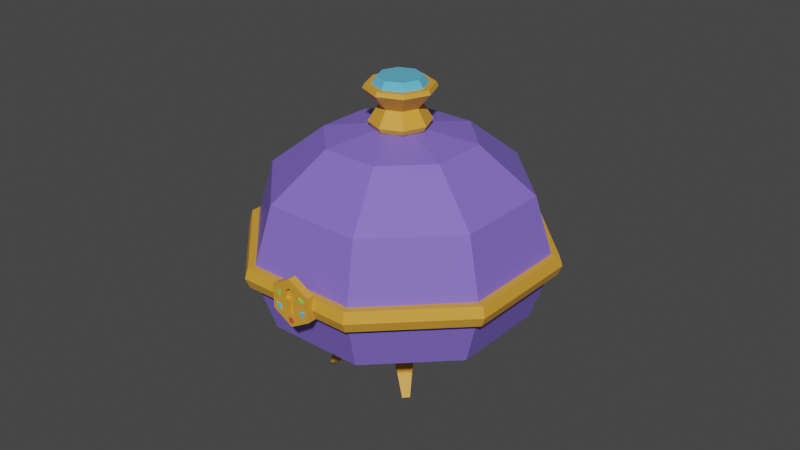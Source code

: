 # Source: caixajoias_separada.blend  (saved by Blender 2.93.21; exported with 4.5.12 LTS)
import bpy
from mathutils import Matrix  # noqa: F401  (used for matrix-valued properties, if any)

bpy.ops.wm.read_factory_settings(use_empty=True)
scene = bpy.context.scene
scene.name = 'Scene'

# ---- collections
col_collection = bpy.data.collections.new('Collection'); scene.collection.children.link(col_collection)

# ---- materials (node trees are filled in below, after node groups)
mat_fechadura = bpy.data.materials.new('Fechadura')
mat_fechadura.use_transparent_shadow = False
mat_caixa = bpy.data.materials.new('Caixa')
mat_caixa.alpha_threshold = 0.0
mat_caixa.use_transparent_shadow = False
mat_caixa.line_color = (0.0, 0.0, 0.0, 1.0)
mat_pedra_002 = bpy.data.materials.new('Pedra.002')
mat_pedra_002.use_transparent_shadow = False
mat_pedra_001 = bpy.data.materials.new('Pedra.001')
mat_pedra_001.use_transparent_shadow = False
mat_pedra = bpy.data.materials.new('Pedra')
mat_pedra.use_transparent_shadow = False
mat_pedra_003 = bpy.data.materials.new('Pedra.003')
mat_pedra_003.use_transparent_shadow = False

# ---- material node trees
mat_fechadura.use_nodes = True; mat_fechadura.node_tree.nodes.clear()
_N = mat_fechadura.node_tree.nodes; _L = mat_fechadura.node_tree.links
n0 = _N.new('ShaderNodeBsdfPrincipled'); n0.name = 'Principled BSDF'; n0.location = (10, 300)
n0.distribution = 'GGX'
n0.subsurface_method = 'BURLEY'
n0.inputs[0].default_value = (0.7357, 0.3453, 0.03851, 1.0)
n0.inputs[3].default_value = 1.45
n0.inputs[27].default_value = (0.0, 0.0, 0.0, 1.0)
n0.inputs[28].default_value = 1.0
n1 = _N.new('ShaderNodeOutputMaterial'); n1.name = 'Material Output'; n1.location = (300, 300)
_L.new(n0.outputs[0], n1.inputs[0])
n1.is_active_output = True
mat_caixa.use_nodes = True; mat_caixa.node_tree.nodes.clear()
_N = mat_caixa.node_tree.nodes; _L = mat_caixa.node_tree.links
n0 = _N.new('ShaderNodeOutputMaterial'); n0.name = 'Material Output'; n0.location = (300, 300)
n1 = _N.new('ShaderNodeBsdfPrincipled'); n1.name = 'Principled BSDF'; n1.location = (10, 300)
n1.distribution = 'GGX'
n1.subsurface_method = 'BURLEY'
n1.inputs[0].default_value = (0.2243, 0.1516, 0.6619, 1.0)
n1.inputs[2].default_value = 0.4
n1.inputs[3].default_value = 1.45
n1.inputs[27].default_value = (0.0, 0.0, 0.0, 1.0)
n1.inputs[28].default_value = 1.0
_L.new(n1.outputs[0], n0.inputs[0])
n0.is_active_output = True
mat_pedra_002.use_nodes = True; mat_pedra_002.node_tree.nodes.clear()
_N = mat_pedra_002.node_tree.nodes; _L = mat_pedra_002.node_tree.links
n0 = _N.new('ShaderNodeBsdfPrincipled'); n0.name = 'Principled BSDF'; n0.location = (10, 300)
n0.distribution = 'GGX'
n0.subsurface_method = 'BURLEY'
n0.inputs[0].default_value = (0.1315, 0.5285, 0.8, 1.0)
n0.inputs[2].default_value = 0.0
n0.inputs[3].default_value = 1.45
n0.inputs[13].default_value = 1.0
n0.inputs[27].default_value = (0.0, 0.0, 0.0, 1.0)
n0.inputs[28].default_value = 1.0
n1 = _N.new('ShaderNodeOutputMaterial'); n1.name = 'Material Output'; n1.location = (300, 300)
_L.new(n0.outputs[0], n1.inputs[0])
n1.is_active_output = True
mat_pedra_001.use_nodes = True; mat_pedra_001.node_tree.nodes.clear()
_N = mat_pedra_001.node_tree.nodes; _L = mat_pedra_001.node_tree.links
n0 = _N.new('ShaderNodeBsdfPrincipled'); n0.name = 'Principled BSDF'; n0.location = (10, 300)
n0.distribution = 'GGX'
n0.subsurface_method = 'BURLEY'
n0.inputs[0].default_value = (0.2086, 0.8, 0.1236, 1.0)
n0.inputs[2].default_value = 0.0
n0.inputs[3].default_value = 1.45
n0.inputs[13].default_value = 1.0
n0.inputs[27].default_value = (0.0, 0.0, 0.0, 1.0)
n0.inputs[28].default_value = 1.0
n1 = _N.new('ShaderNodeOutputMaterial'); n1.name = 'Material Output'; n1.location = (300, 300)
_L.new(n0.outputs[0], n1.inputs[0])
n1.is_active_output = True
mat_pedra.use_nodes = True; mat_pedra.node_tree.nodes.clear()
_N = mat_pedra.node_tree.nodes; _L = mat_pedra.node_tree.links
n0 = _N.new('ShaderNodeBsdfPrincipled'); n0.name = 'Principled BSDF'; n0.location = (10, 300)
n0.distribution = 'GGX'
n0.subsurface_method = 'BURLEY'
n0.inputs[0].default_value = (0.8, 0.07841, 0.05668, 1.0)
n0.inputs[2].default_value = 0.0
n0.inputs[3].default_value = 1.45
n0.inputs[13].default_value = 1.0
n0.inputs[27].default_value = (0.0, 0.0, 0.0, 1.0)
n0.inputs[28].default_value = 1.0
n1 = _N.new('ShaderNodeOutputMaterial'); n1.name = 'Material Output'; n1.location = (300, 300)
_L.new(n0.outputs[0], n1.inputs[0])
n1.is_active_output = True
mat_pedra_003.use_nodes = True; mat_pedra_003.node_tree.nodes.clear()
_N = mat_pedra_003.node_tree.nodes; _L = mat_pedra_003.node_tree.links
n0 = _N.new('ShaderNodeBsdfPrincipled'); n0.name = 'Principled BSDF'; n0.location = (10, 300)
n0.distribution = 'GGX'
n0.subsurface_method = 'BURLEY'
n0.inputs[0].default_value = (0.8, 0.07841, 0.05668, 1.0)
n0.inputs[2].default_value = 0.4
n0.inputs[3].default_value = 1.45
n0.inputs[27].default_value = (0.0, 0.0, 0.0, 1.0)
n0.inputs[28].default_value = 1.0
n1 = _N.new('ShaderNodeOutputMaterial'); n1.name = 'Material Output'; n1.location = (300, 300)
_L.new(n0.outputs[0], n1.inputs[0])
n1.is_active_output = True

# ---- world
world_world = bpy.data.worlds.new('World'); scene.world = world_world
world_world.use_nodes = True; world_world.node_tree.nodes.clear()
_N = world_world.node_tree.nodes; _L = world_world.node_tree.links
n0 = _N.new('ShaderNodeOutputWorld'); n0.name = 'World Output'; n0.location = (300, 300)
n1 = _N.new('ShaderNodeBackground'); n1.name = 'Background'; n1.location = (10, 300)
n1.inputs[0].default_value = (0.05088, 0.05088, 0.05088, 1.0)
_L.new(n1.outputs[0], n0.inputs[0])
n0.is_active_output = True
world_world.color = (0.05088, 0.05088, 0.05088)
world_world.use_sun_shadow = False
world_world.sun_shadow_jitter_overblur = 0.0

# ---- meshes
me_sphere = bpy.data.meshes.new('Sphere')
me_sphere.from_pydata([(0.1107, 1.147, -0.1891), (0.1107, 0.7811, -0.3983), (0.723, 0.8935, -0.1891), (0.4642, 0.6347, -0.3983), (0.1107, 0.2811, -0.4353), (0.9767, 0.2811, -0.1891), (0.6107, 0.2811, -0.3983), (0.723, -0.3313, -0.1891), (0.4642, -0.07245, -0.3983), (0.1107, -0.5849, -0.1891), (0.1107, -0.2189, -0.3983), (-0.5017, -0.3313, -0.1891), (-0.2429, -0.07245, -0.3983), (-0.7553, 0.2811, -0.1891), (-0.3893, 0.2811, -0.3983), (-0.5017, 0.8935, -0.1891), (-0.2429, 0.6347, -0.3983), (0.1107, 1.258, 0.1435), (0.8017, 0.9721, 0.1435), (1.088, 0.2811, 0.1435), (0.8017, -0.4099, 0.1435), (0.1107, -0.6961, 0.1435), (-0.5803, -0.4099, 0.1435), (-0.8665, 0.2811, 0.1435), (-0.5803, 0.9721, 0.1435), (0.1107, 1.309, 0.1402), (0.8375, 1.008, 0.1402), (1.139, 0.2811, 0.1402), (0.8375, -0.4457, 0.1402), (0.1107, -0.7468, 0.1402), (-0.6161, -0.4457, 0.1402), (-0.9172, 0.2811, 0.1402), (-0.6161, 1.008, 0.1402), (0.1107, 1.336, 0.2066), (0.857, 1.027, 0.2066), (1.166, 0.2811, 0.2066), (0.857, -0.4652, 0.2066), (0.1107, -0.7743, 0.2066), (-0.6356, -0.4652, 0.2066), (-0.368, -0.5484, 0.1402), (-0.3514, -0.5097, 0.1435), (-0.1174, -0.6763, 0.2066), (-0.109, -0.6559, 0.1402), (-0.09223, -0.6145, 0.1435), (-0.1539, -0.6924, 0.1871), (-0.1539, -0.6924, 0.1871), (-0.2189, 0.07285, -0.4361), (-0.2662, 0.1914, -0.4361), (-0.1004, 0.1201, -0.4433), (-0.1478, 0.2387, -0.4433), (-0.2702, 0.1722, -0.543), (-0.2349, 0.08401, -0.543), (-0.1847, 0.2064, -0.572), (-0.1495, 0.1181, -0.572), (-0.3326, 0.1233, -0.6802), (-0.314, 0.07652, -0.6802), (-0.286, 0.1419, -0.6802), (-0.2672, 0.09502, -0.6802), (0.2011, 0.6549, -0.4362), (0.3194, 0.6071, -0.4362), (0.1533, 0.5367, -0.4434), (0.2716, 0.4889, -0.4434), (0.3083, 0.6232, -0.543), (0.2202, 0.6588, -0.543), (0.2738, 0.5379, -0.5721), (0.1858, 0.5735, -0.5721), (0.3162, 0.7022, -0.6803), (0.2695, 0.7211, -0.6803), (0.2974, 0.6556, -0.6803), (0.2505, 0.6745, -0.6803), (0.1974, -0.1005, -0.4361), (0.3138, -0.04807, -0.4361), (0.145, 0.0158, -0.4433), (0.2614, 0.06819, -0.4433), (0.3033, -0.06462, -0.543), (0.2167, -0.1036, -0.543), (0.2655, 0.0193, -0.572), (0.1789, -0.01969, -0.572), (0.3143, -0.1432, -0.6802), (0.2683, -0.1639, -0.6802), (0.2936, -0.09739, -0.6802), (0.2476, -0.1181, -0.6802), (0.1482, 0.5349, -0.4154), (0.1986, 0.6617, -0.4045), (0.3259, 0.6103, -0.4044), (0.274, 0.484, -0.4153), (0.1951, -0.1075, -0.404), (0.1398, 0.01748, -0.4149), (0.3204, -0.05099, -0.4043), (0.2636, 0.07315, -0.4153), (-0.2221, 0.06629, -0.4041), (-0.273, 0.1939, -0.4043), (-0.09555, 0.1177, -0.4151), (-0.1459, 0.2438, -0.4152), (-0.9447, 0.2811, 0.2066), (-0.6356, 1.027, 0.2066), (-0.3777, -0.5711, 0.2066), (-0.389, -0.5975, 0.1296), (-0.2592, -0.6499, 0.04735), (-0.128, -0.7029, 0.1291), (-0.3514, -0.5097, 0.1295), (-0.2237, -0.5614, 0.04854), (-0.09222, -0.6145, 0.13), (-0.2393, -0.6579, 0.1393), (-0.2793, -0.6417, 0.1393), (-0.3514, -0.5097, 0.1435), (-0.241, -0.6045, 0.04796), (-0.09223, -0.6145, 0.1435), (-0.1281, -0.7029, 0.2066), (-0.389, -0.5975, 0.2066), (-0.3626, -0.6126, 0.1754), (-0.3378, -0.6213, 0.1734), (-0.3573, -0.6159, 0.1498), (-0.3322, -0.6248, 0.1475), (-0.3251, -0.6233, 0.142), (-0.3581, -0.61, 0.146), (-0.3672, -0.6063, 0.1807), (-0.3343, -0.6195, 0.1764), (-0.2446, -0.6605, 0.09312), (-0.2531, -0.657, 0.1091), (-0.2702, -0.6501, 0.1092), (-0.2788, -0.6467, 0.09326), (-0.2703, -0.6501, 0.07726), (-0.2532, -0.657, 0.07719), (-0.2493, -0.6539, 0.1133), (-0.2494, -0.6539, 0.07301), (-0.2386, -0.6582, 0.0931), (-0.2817, -0.6408, 0.09328), (-0.2707, -0.6452, 0.07305), (-0.2708, -0.6452, 0.1134), (-0.1539, -0.6924, 0.1871), (-0.1618, -0.6938, 0.1817), (-0.1857, -0.6829, 0.1797), (-0.168, -0.6926, 0.1562), (-0.1921, -0.6816, 0.1539), (-0.1539, -0.6924, 0.1871), (-0.187, -0.6791, 0.1828), (-0.1965, -0.6753, 0.1481), (-0.1631, -0.6887, 0.1522), (-0.3697, -0.5525, 0.1295), (-0.2793, -0.6417, 0.2066), (-0.2393, -0.6579, 0.2066), (-0.1096, -0.6575, 0.1295), (-0.389, -0.5975, 0.1391), (-0.128, -0.7029, 0.1387), (-0.2809, -0.6411, 0.06111), (-0.2627, -0.5957, 0.0617), (-0.2453, -0.5526, 0.06227), (-0.2373, -0.6587, 0.06107), (-0.2007, -0.5706, 0.0627), (-0.2185, -0.6135, 0.06191), (-0.2285, -0.6314, 0.1393), (-0.2686, -0.6152, 0.1393), (-0.2686, -0.6152, 0.2066), (-0.2285, -0.6314, 0.2066), (-0.09412, -0.6188, 0.2066), (-0.3545, -0.5136, 0.2066), (0.1107, 1.147, -0.1185), (0.1107, 0.7811, -0.3277), (0.723, 0.8935, -0.1185), (0.4642, 0.6347, -0.3277), (0.1107, 0.2811, -0.3646), (0.9767, 0.2811, -0.1185), (0.6107, 0.2811, -0.3277), (0.723, -0.3313, -0.1185), (0.4642, -0.07245, -0.3277), (0.1107, -0.5849, -0.1185), (0.1107, -0.2189, -0.3277), (-0.5017, -0.3313, -0.1185), (-0.2429, -0.07245, -0.3277), (-0.7553, 0.2811, -0.1185), (-0.3893, 0.2811, -0.3277), (-0.5017, 0.8935, -0.1185), (-0.2429, 0.6347, -0.3277), (0.1107, 1.226, 0.1511), (0.779, 0.9494, 0.1511), (1.056, 0.2811, 0.1511), (0.779, -0.3872, 0.1511), (0.1107, -0.6641, 0.1511), (-0.5577, -0.3872, 0.1511), (-0.8345, 0.2811, 0.1511), (-0.5577, 0.9494, 0.1511), (0.1107, 1.226, 0.2066), (0.779, 0.9494, 0.2066), (1.056, 0.2811, 0.2066), (0.779, -0.3872, 0.2066), (0.1107, -0.6641, 0.2066), (-0.5577, -0.3872, 0.2066), (-0.8345, 0.2811, 0.2066), (-0.5577, 0.9494, 0.2066)], [(44, 45)], [(1, 0, 2, 3), (84, 3, 4, 1, 83, 82, 85), (1, 3, 84, 83), (3, 2, 5, 6), (3, 6, 4), (6, 5, 7, 8), (4, 6, 8), (8, 10, 86, 88), (86, 10, 4, 8, 88, 89, 87), (89, 87, 86, 88), (8, 7, 9, 10), (4, 10, 12), (10, 9, 11, 12), (90, 12, 14, 91), (14, 4, 12, 90, 92, 93, 91), (17, 24, 32, 25), (12, 11, 13, 14), (4, 14, 16), (14, 13, 15, 16), (4, 16, 1), (16, 15, 0, 1), (15, 24, 17, 0), (13, 23, 24, 15), (11, 22, 23, 13), (22, 11, 9, 21, 43, 40), (7, 20, 21, 9), (5, 19, 20, 7), (2, 18, 19, 5), (0, 17, 18, 2), (18, 17, 25, 26), (19, 18, 26, 27), (20, 19, 27, 28), (38, 94, 31, 30), (94, 95, 32, 31), (95, 33, 25, 32), (37, 41, 42, 29), (24, 23, 31, 32), (23, 22, 30, 31), (22, 40, 39, 30), (21, 20, 28, 29), (25, 33, 34, 26), (26, 34, 35, 27), (27, 35, 36, 28), (28, 36, 37, 29), (39, 96, 38, 30), (42, 43, 21, 29), (47, 46, 90, 91), (49, 47, 91, 93), (48, 49, 93, 92), (46, 48, 92, 90), (48, 46, 51, 53), (51, 50, 54, 55), (47, 49, 52, 50), (46, 47, 50, 51), (49, 48, 53, 52), (54, 56, 57, 55), (53, 51, 55, 57), (50, 52, 56, 54), (52, 53, 57, 56), (59, 58, 83, 84), (61, 59, 84, 85), (60, 61, 85, 82), (58, 60, 82, 83), (60, 58, 63, 65), (63, 62, 66, 67), (59, 61, 64, 62), (58, 59, 62, 63), (61, 60, 65, 64), (66, 68, 69, 67), (65, 63, 67, 69), (62, 64, 68, 66), (64, 65, 69, 68), (71, 88, 86, 70), (73, 89, 88, 71), (72, 87, 89, 73), (70, 86, 87, 72), (72, 77, 75, 70), (75, 79, 78, 74), (71, 74, 76, 73), (70, 75, 74, 71), (73, 76, 77, 72), (78, 79, 81, 80), (77, 81, 79, 75), (74, 78, 80, 76), (76, 80, 81, 77), (106, 146, 147, 101), (142, 150, 149, 102), (42, 144, 99, 142), (41, 108, 144, 42), (99, 148, 150, 142), (115, 112, 110, 116), (98, 145, 146, 106), (140, 104, 152, 153), (110, 112, 113, 111), (117, 116, 110, 111), (114, 117, 111, 113), (114, 113, 112, 115), (123, 118, 119, 120, 121, 122), (124, 119, 118, 126), (129, 120, 119, 124), (127, 121, 120, 129), (128, 122, 121, 127), (126, 118, 123, 125), (131, 132, 134, 133), (133, 138, 135, 131), (133, 134, 137, 138), (132, 136, 137, 134), (131, 135, 136, 132), (123, 122, 128, 125), (104, 140, 109, 116, 117, 114, 127, 129), (40, 105, 100, 139, 39), (43, 42, 142, 102, 107), (97, 143, 39, 139), (143, 115, 116, 109), (96, 39, 143, 109), (99, 144, 138, 137, 126, 125, 148), (138, 144, 108, 130, 135), (104, 103, 151, 152), (124, 103, 104, 129), (126, 137, 136, 135, 108, 141, 103, 124), (146, 145, 97, 139), (145, 128, 127, 114, 115, 143, 97), (147, 146, 139, 100), (148, 125, 128, 145, 98), (150, 148, 98, 106), (149, 150, 106, 101), (103, 141, 154, 151), (140, 153, 96, 109), (141, 108, 41, 154), (151, 154, 153, 152), (40, 43, 155, 156), (158, 157, 159, 160), (160, 159, 162, 163), (160, 163, 161), (163, 162, 164, 165), (161, 163, 165), (165, 164, 166, 167), (161, 167, 169), (167, 166, 168, 169), (169, 168, 170, 171), (161, 171, 173), (171, 170, 172, 173), (161, 173, 158), (173, 172, 157, 158), (160, 161, 158), (165, 167, 161), (169, 171, 161), (164, 162, 176, 177), (170, 168, 179, 180), (172, 170, 180, 181), (157, 172, 181, 174), (166, 164, 177, 178), (162, 159, 175, 176), (159, 157, 174, 175), (168, 166, 178, 179), (178, 177, 185, 186), (181, 180, 188, 189), (177, 176, 184, 185), (175, 174, 182, 183), (176, 175, 183, 184), (179, 178, 186, 187), (174, 181, 189, 182), (180, 179, 187, 188), (94, 38, 187, 188), (95, 94, 188, 189), (37, 36, 185, 186), (36, 35, 184, 185), (35, 34, 183, 184), (95, 189, 182, 33), (33, 182, 183, 34), (38, 96, 156, 187), (37, 186, 155, 41), (155, 186, 187, 156), (155, 156, 96, 153, 154, 41)])
me_sphere.polygons.foreach_set('material_index', [1, 1, 1, 1, 1, 1, 1, 1, 1, 1, 1, 1, 1, 1, 1, 0, 1, 1, 1, 1, 1, 1, 1, 1, 1, 1, 1, 1, 1, 0, 0, 0, 0, 0, 0, 0, 0, 0, 0, 0, 0, 0, 0, 0, 0, 0, 0, 0, 0, 0, 0, 0, 0, 0, 0, 0, 0, 0, 0, 0, 0, 0, 0, 0, 0, 0, 0, 0, 0, 0, 0, 0, 0, 0, 0, 0, 0, 0, 0, 0, 0, 0, 0, 0, 0, 0, 0, 0, 0, 0, 2, 0, 0, 2, 2, 2, 2, 4, 4, 4, 4, 4, 4, 2, 2, 2, 2, 2, 4, 0, 0, 0, 0, 0, 0, 0, 0, 0, 0, 0, 0, 0, 0, 0, 0, 0, 0, 0, 0, 0, 0, 5, 5, 5, 5, 5, 5, 5, 5, 5, 5, 5, 5, 5, 5, 5, 5, 5, 5, 5, 5, 5, 5, 5, 5, 0, 0, 0, 0, 0, 0, 0, 0, 0, 0, 0, 0, 0, 0, 0, 0, 0, 0, 0])
_uv = me_sphere.uv_layers.new(name='UVMap')
_uv.uv.foreach_set('vector', [0.75, 0.1667, 0.75, 0.3333, 0.625, 0.3333, 0.625, 0.1667, 0.6637, 0.1395, 0.625, 0.1667, 0.6875, 0.0, 0.75, 0.1667, 0.7086, 0.139, 0.7079, 0.08977, 0.6636, 0.09019, 0.75, 0.1667, 0.625, 0.1667, 0.6637, 0.1395, 0.7086, 0.139, 0.625, 0.1667, 0.625, 0.3333, 0.5, 0.3333, 0.5, 0.1667, 0.625, 0.1667, 0.5, 0.1667, 0.5625, 0.0, 0.5, 0.1667, 0.5, 0.3333, 0.375, 0.3333, 0.375, 0.1667, 0.4375, 0.0, 0.5, 0.1667, 0.375, 0.1667, 0.375, 0.1667, 0.25, 0.1667, 0.2894, 0.1412, 0.3343, 0.1397, 0.2894, 0.1412, 0.25, 0.1667, 0.3125, 0.0, 0.375, 0.1667, 0.3343, 0.1397, 0.3327, 0.09043, 0.2883, 0.0919, 0.3327, 0.09043, 0.2883, 0.0919, 0.2894, 0.1412, 0.3343, 0.1397, 0.375, 0.1667, 0.375, 0.3333, 0.25, 0.3333, 0.25, 0.1667, 0.1875, 0.0, 0.25, 0.1667, 0.125, 0.1667, 0.25, 0.1667, 0.25, 0.3333, 0.125, 0.3333, 0.125, 0.1667, 0.08573, 0.1406, 0.125, 0.1667, 0.0, 0.1667, 0.04085, 0.1399, 0.0, 0.1667, 0.0625, 0.0, 0.125, 0.1667, 0.08573, 0.1406, 0.08603, 0.0913, 0.0417, 0.09068, 0.04085, 0.1399, 0.75, 0.4716, 0.875, 0.4716, 0.875, 0.4716, 0.75, 0.4716, 0.125, 0.1667, 0.125, 0.3333, 0.0, 0.3333, 0.0, 0.1667, 0.9375, 0.0, 1.0, 0.1667, 0.875, 0.1667, 1.0, 0.1667, 1.0, 0.3333, 0.875, 0.3333, 0.875, 0.1667, 0.8125, 0.0, 0.875, 0.1667, 0.75, 0.1667, 0.875, 0.1667, 0.875, 0.3333, 0.75, 0.3333, 0.75, 0.1667, 0.875, 0.3333, 0.875, 0.4716, 0.75, 0.4716, 0.75, 0.3333, 1.0, 0.3333, 1.0, 0.4716, 0.875, 0.4716, 0.875, 0.3333, 0.125, 0.3333, 0.125, 0.4716, 0.0, 0.4716, 0.0, 0.3333, 0.125, 0.4716, 0.125, 0.3333, 0.25, 0.3333, 0.25, 0.4716, 0.2167, 0.4716, 0.1664, 0.4716, 0.375, 0.3333, 0.375, 0.4716, 0.25, 0.4716, 0.25, 0.3333, 0.5, 0.3333, 0.5, 0.4716, 0.375, 0.4716, 0.375, 0.3333, 0.625, 0.3333, 0.625, 0.4716, 0.5, 0.4716, 0.5, 0.3333, 0.75, 0.3333, 0.75, 0.4716, 0.625, 0.4716, 0.625, 0.3333, 0.625, 0.4716, 0.75, 0.4716, 0.75, 0.4716, 0.625, 0.4716, 0.5, 0.4716, 0.625, 0.4716, 0.625, 0.4716, 0.5, 0.4716, 0.375, 0.4716, 0.5, 0.4716, 0.5, 0.4716, 0.375, 0.4716, 0.125, 0.4973, 0.0, 0.4973, 0.0, 0.4716, 0.125, 0.4716, 1.0, 0.4973, 0.875, 0.4973, 0.875, 0.4716, 1.0, 0.4716, 0.875, 0.4973, 0.75, 0.4973, 0.75, 0.4716, 0.875, 0.4716, 0.25, 0.4973, 0.2142, 0.4973, 0.215, 0.4716, 0.25, 0.4716, 0.875, 0.4716, 1.0, 0.4716, 1.0, 0.4716, 0.875, 0.4716, 0.0, 0.4716, 0.125, 0.4716, 0.125, 0.4716, 0.0, 0.4716, 0.125, 0.4716, 0.1664, 0.4716, 0.166, 0.4716, 0.125, 0.4716, 0.25, 0.4716, 0.375, 0.4716, 0.375, 0.4716, 0.25, 0.4716, 0.75, 0.4716, 0.75, 0.4973, 0.625, 0.4973, 0.625, 0.4716, 0.625, 0.4716, 0.625, 0.4973, 0.5, 0.4973, 0.5, 0.4716, 0.5, 0.4716, 0.5, 0.4973, 0.375, 0.4973, 0.375, 0.4716, 0.375, 0.4716, 0.375, 0.4973, 0.25, 0.4973, 0.25, 0.4716, 0.166, 0.4716, 0.1669, 0.4973, 0.125, 0.4973, 0.125, 0.4716, 0.215, 0.4716, 0.2167, 0.4716, 0.25, 0.4716, 0.25, 0.4716, 0.4378, 0.25, 0.4378, 0.0, 0.4944, 0.0, 0.4941, 0.25, 0.4378, 0.5, 0.4378, 0.25, 0.4941, 0.25, 0.4843, 0.5, 0.4378, 0.75, 0.4378, 0.5, 0.4843, 0.5, 0.4846, 0.75, 0.4378, 1.0, 0.4378, 0.75, 0.4846, 0.75, 0.4944, 1.0, 0.4378, 0.75, 0.4378, 1.0, 0.382, 1.0, 0.382, 0.75, 0.382, 0.0, 0.382, 0.25, 0.375, 0.25, 0.375, 0.0, 0.4378, 0.25, 0.4378, 0.5, 0.382, 0.5, 0.382, 0.25, 0.4378, 0.0, 0.4378, 0.25, 0.382, 0.25, 0.382, 0.0, 0.4378, 0.5, 0.4378, 0.75, 0.382, 0.75, 0.382, 0.5, 0.125, 0.5, 0.375, 0.5, 0.375, 0.75, 0.125, 0.75, 0.382, 0.75, 0.382, 1.0, 0.375, 1.0, 0.375, 0.75, 0.382, 0.25, 0.382, 0.5, 0.375, 0.5, 0.375, 0.25, 0.382, 0.5, 0.382, 0.75, 0.375, 0.75, 0.375, 0.5, 0.4378, 0.25, 0.4378, 0.0, 0.4939, 0.0, 0.494, 0.25, 0.4378, 0.5, 0.4378, 0.25, 0.494, 0.25, 0.4843, 0.5, 0.4378, 0.75, 0.4378, 0.5, 0.4843, 0.5, 0.4841, 0.75, 0.4378, 1.0, 0.4378, 0.75, 0.4841, 0.75, 0.4939, 1.0, 0.4378, 0.75, 0.4378, 1.0, 0.382, 1.0, 0.382, 0.75, 0.382, 0.0, 0.382, 0.25, 0.375, 0.25, 0.375, 0.0, 0.4378, 0.25, 0.4378, 0.5, 0.382, 0.5, 0.382, 0.25, 0.4378, 0.0, 0.4378, 0.25, 0.382, 0.25, 0.382, 0.0, 0.4378, 0.5, 0.4378, 0.75, 0.382, 0.75, 0.382, 0.5, 0.125, 0.5, 0.375, 0.5, 0.375, 0.75, 0.125, 0.75, 0.382, 0.75, 0.382, 1.0, 0.375, 1.0, 0.375, 0.75, 0.382, 0.25, 0.382, 0.5, 0.375, 0.5, 0.375, 0.25, 0.382, 0.5, 0.382, 0.75, 0.375, 0.75, 0.375, 0.5, 0.4378, 0.25, 0.494, 0.25, 0.4946, 0.0, 0.4378, 0.0, 0.4378, 0.5, 0.4843, 0.5, 0.494, 0.25, 0.4378, 0.25, 0.4378, 0.75, 0.4848, 0.75, 0.4843, 0.5, 0.4378, 0.5, 0.4378, 1.0, 0.4946, 1.0, 0.4848, 0.75, 0.4378, 0.75, 0.4378, 0.75, 0.382, 0.75, 0.382, 1.0, 0.4378, 1.0, 0.382, 0.0, 0.375, 0.0, 0.375, 0.25, 0.382, 0.25, 0.4378, 0.25, 0.382, 0.25, 0.382, 0.5, 0.4378, 0.5, 0.4378, 0.0, 0.382, 0.0, 0.382, 0.25, 0.4378, 0.25, 0.4378, 0.5, 0.382, 0.5, 0.382, 0.75, 0.4378, 0.75, 0.125, 0.5, 0.125, 0.75, 0.375, 0.75, 0.375, 0.5, 0.382, 0.75, 0.375, 0.75, 0.375, 1.0, 0.382, 1.0, 0.382, 0.25, 0.375, 0.25, 0.375, 0.5, 0.382, 0.5, 0.382, 0.5, 0.375, 0.5, 0.375, 0.75, 0.382, 0.75, 0.0, 0.0, 0.0, 0.0, 0.0, 0.0, 0.0, 0.0, 0.0, 0.0, 0.0, 0.0, 0.0, 0.0, 0.0, 0.0, 0.215, 0.4716, 0.0, 0.0, 0.0, 0.0, 0.0, 0.0, 0.2142, 0.4973, 0.0, 0.0, 0.0, 0.0, 0.215, 0.4716, 0.0, 0.0, 0.0, 0.0, 0.0, 0.0, 0.0, 0.0, 0.0, 0.0, 0.0, 0.0, 0.0, 0.0, 0.0, 0.0, 0.0, 0.0, 0.0, 0.0, 0.0, 0.0, 0.0, 0.0, 0.0, 0.0, 0.0, 0.0, 0.0, 0.0, 0.0, 0.0, 0.0, 0.0, 0.0, 0.0, 0.0, 0.0, 0.0, 0.0, 0.0, 0.0, 0.0, 0.0, 0.0, 0.0, 0.0, 0.0, 0.0, 0.0, 0.0, 0.0, 0.0, 0.0, 0.0, 0.0, 0.0, 0.0, 0.0, 0.0, 0.0, 0.0, 0.0, 0.0, 0.07442, 0.3514, 0.25, 0.4527, 0.4256, 0.3514, 0.4256, 0.1486, 0.25, 0.04725, 0.07442, 0.1486, 0.4547, 0.3682, 0.4256, 0.3514, 0.25, 0.4527, 0.25, 0.4863, 0.4548, 0.1318, 0.4256, 0.1486, 0.4256, 0.3514, 0.4547, 0.3682, 0.25, 0.01349, 0.25, 0.04725, 0.4256, 0.1486, 0.4548, 0.1318, 0.0, 0.0, 0.07442, 0.1486, 0.25, 0.04725, 0.25, 0.01349, 0.25, 0.4863, 0.25, 0.4527, 0.07442, 0.3514, 0.04527, 0.3682, 0.0, 0.0, 0.0, 0.0, 0.0, 0.0, 0.0, 0.0, 0.0, 0.0, 0.0, 0.0, 0.0, 0.0, 0.0, 0.0, 0.0, 0.0, 0.0, 0.0, 0.0, 0.0, 0.0, 0.0, 0.0, 0.0, 0.0, 0.0, 0.0, 0.0, 0.0, 0.0, 0.0, 0.0, 0.0, 0.0, 0.0, 0.0, 0.0, 0.0, 0.07442, 0.3514, 0.07442, 0.1486, 0.0, 0.0, 0.04527, 0.3682, 0.0, 0.0, 0.0, 0.0, 3.462e-07, 7.481e-07, 0.0, 0.0, 0.0, 0.0, 0.0, 0.0, 0.25, 0.01349, 0.4548, 0.1318, 0.1664, 0.4716, 0.1664, 0.4716, 0.0, 0.0, 0.0, 0.0, 0.166, 0.4716, 0.2167, 0.4716, 0.215, 0.4716, 0.0, 0.0, 0.0, 0.0, 0.2167, 0.4716, 0.0, 0.0, 4.329e-08, 9.356e-08, 0.166, 0.4716, 0.0, 0.0, 4.329e-08, 9.356e-08, 0.0, 0.0, 0.0, 0.0, 3.462e-07, 7.481e-07, 0.1669, 0.4973, 0.166, 0.4716, 4.329e-08, 9.356e-08, 3.462e-07, 7.481e-07, 0.0, 0.0, 0.0, 0.0, 0.0, 0.0, 0.0, 0.0, 0.25, 0.4863, 0.04527, 0.3682, 0.0, 0.0, 0.0, 0.0, 0.0, 0.0, 0.0, 0.0, 0.0, 0.0, 0.0, 0.0, 0.125, 0.75, 0.375, 0.5, 0.375, 0.5, 0.125, 0.75, 0.4547, 0.3682, 0.375, 0.5, 0.125, 0.75, 0.4548, 0.1318, 0.25, 0.4863, 0.0, 0.0, 0.0, 0.0, 0.0, 0.0, 0.008457, 0.02117, 0.07381, 0.09842, 0.375, 0.5, 0.4547, 0.3682, 0.0, 0.0, 0.0, 0.0, 0.0, 0.0, 0.0, 0.0, 0.0, 0.0, 0.0, 0.0, 0.25, 0.01349, 0.0, 0.0, 0.0, 0.0, 4.329e-08, 9.356e-08, 0.0, 0.0, 0.0, 0.0, 0.0, 0.0, 0.0, 0.0, 0.0, 0.0, 0.0, 0.0, 0.04527, 0.3682, 0.0, 0.0, 0.0, 0.0, 0.0, 0.0, 0.0, 0.0, 0.0, 0.0, 0.0, 0.0, 0.0, 0.0, 0.0, 0.0, 0.0, 0.0, 0.0, 0.0, 0.0, 0.0, 0.375, 0.5, 0.07381, 0.09842, 0.07381, 0.09842, 0.375, 0.5, 0.0, 0.0, 0.0, 0.0, 0.1669, 0.4973, 3.462e-07, 7.481e-07, 0.07381, 0.09842, 0.0, 0.0, 0.2142, 0.4973, 0.07381, 0.09842, 0.375, 0.5, 0.07381, 0.09842, 0.0, 0.0, 0.125, 0.75, 0.1664, 0.4716, 0.2167, 0.4716, 0.2142, 0.4973, 0.1669, 0.4973, 0.75, 0.1667, 0.75, 0.3333, 0.625, 0.3333, 0.625, 0.1667, 0.625, 0.1667, 0.625, 0.3333, 0.5, 0.3333, 0.5, 0.1667, 0.625, 0.1667, 0.5, 0.1667, 0.5625, 0.0, 0.5, 0.1667, 0.5, 0.3333, 0.375, 0.3333, 0.375, 0.1667, 0.4375, 0.0, 0.5, 0.1667, 0.375, 0.1667, 0.375, 0.1667, 0.375, 0.3333, 0.25, 0.3333, 0.25, 0.1667, 0.1875, 0.0, 0.25, 0.1667, 0.125, 0.1667, 0.25, 0.1667, 0.25, 0.3333, 0.125, 0.3333, 0.125, 0.1667, 0.125, 0.1667, 0.125, 0.3333, 0.0, 0.3333, 0.0, 0.1667, 0.9375, 0.0, 1.0, 0.1667, 0.875, 0.1667, 1.0, 0.1667, 1.0, 0.3333, 0.875, 0.3333, 0.875, 0.1667, 0.8125, 0.0, 0.875, 0.1667, 0.75, 0.1667, 0.875, 0.1667, 0.875, 0.3333, 0.75, 0.3333, 0.75, 0.1667, 0.625, 0.1667, 0.5625, 0.0, 0.75, 0.1667, 0.375, 0.1667, 0.25, 0.1667, 0.1875, 0.0, 0.125, 0.1667, 0.0, 0.1667, 0.9375, 0.0, 0.375, 0.3333, 0.5, 0.3333, 0.5, 0.3333, 0.375, 0.3333, 0.0, 0.3333, 0.125, 0.3333, 0.125, 0.3333, 0.0, 0.3333, 0.875, 0.3333, 1.0, 0.3333, 1.0, 0.3333, 0.875, 0.3333, 0.75, 0.3333, 0.875, 0.3333, 0.875, 0.3333, 0.75, 0.3333, 0.25, 0.3333, 0.375, 0.3333, 0.375, 0.3333, 0.25, 0.3333, 0.5, 0.3333, 0.625, 0.3333, 0.625, 0.3333, 0.5, 0.3333, 0.625, 0.3333, 0.75, 0.3333, 0.75, 0.3333, 0.625, 0.3333, 0.125, 0.3333, 0.25, 0.3333, 0.25, 0.3333, 0.125, 0.3333, 0.25, 0.3333, 0.375, 0.3333, 0.375, 0.3333, 0.25, 0.3333, 0.875, 0.3333, 1.0, 0.3333, 1.0, 0.3333, 0.875, 0.3333, 0.375, 0.3333, 0.5, 0.3333, 0.5, 0.3333, 0.375, 0.3333, 0.625, 0.3333, 0.75, 0.3333, 0.75, 0.3333, 0.625, 0.3333, 0.5, 0.3333, 0.625, 0.3333, 0.625, 0.3333, 0.5, 0.3333, 0.125, 0.3333, 0.25, 0.3333, 0.25, 0.3333, 0.125, 0.3333, 0.75, 0.3333, 0.875, 0.3333, 0.875, 0.3333, 0.75, 0.3333, 0.0, 0.3333, 0.125, 0.3333, 0.125, 0.3333, 0.0, 0.3333, 0.0, 0.4973, 0.125, 0.4973, 0.125, 0.3333, 0.0, 0.3333, 0.875, 0.4973, 0.0, 0.4973, 1.0, 0.3333, 0.875, 0.3333, 0.25, 0.4973, 0.375, 0.4973, 0.375, 0.3333, 0.25, 0.3333, 0.375, 0.4973, 0.5, 0.4973, 0.5, 0.3333, 0.375, 0.3333, 0.5, 0.4973, 0.625, 0.4973, 0.625, 0.3333, 0.5, 0.3333, 0.875, 0.4973, 0.875, 0.3333, 0.75, 0.3333, 0.75, 0.4973, 0.0, 0.0, 0.0, 0.0, 0.0, 0.0, 0.0, 0.0, 0.125, 0.4973, 0.1669, 0.4973, 0.1669, 0.4973, 0.125, 0.3333, 0.25, 0.4973, 0.25, 0.3333, 0.2142, 0.4973, 0.2142, 0.4973, 0.0, 0.0, 0.0, 0.0, 0.0, 0.0, 0.0, 0.0, 0.2142, 0.4973, 0.1669, 0.4973, 0.1669, 0.4973, 0.0, 0.0, 0.07381, 0.09842, 0.2142, 0.4973])
me_sphere.materials.append(mat_fechadura)
me_sphere.materials.append(mat_caixa)
me_sphere.materials.append(mat_pedra_002)
me_sphere.materials.append(mat_pedra_001)
me_sphere.materials.append(mat_pedra)
me_sphere.materials.append(mat_pedra_003)
me_sphere.use_remesh_fix_poles = True
me_sphere.use_remesh_preserve_attributes = False
me_sphere.update()
me_sphere_001 = bpy.data.meshes.new('Sphere.001')
me_sphere_001.from_pydata([(-0.1852, 0.5133, 0.1303), (-0.3224, 0.8525, -0.1599), (0.1974, 0.51, 0.1303), (0.3404, 0.8467, -0.1599), (0.4657, 0.237, 0.1305), (0.805, 0.374, -0.1597), (0.4623, -0.1456, 0.1307), (0.7992, -0.2888, -0.1593), (0.1894, -0.4139, 0.1308), (0.3265, -0.7534, -0.159), (0.002063, 0.04978, 0.222), (-0.1933, -0.4105, 0.1308), (-0.3363, -0.7476, -0.159), (-0.4615, -0.1376, 0.1307), (-0.8009, -0.2749, -0.1593), (-0.4582, 0.2451, 0.1305), (-0.7951, 0.3879, -0.1597), (-0.3656, 0.9594, -0.5401), (0.3856, 0.9528, -0.5401), (0.9121, 0.417, -0.5398), (0.9056, -0.3342, -0.5394), (0.3697, -0.8607, -0.5391), (-0.3814, -0.8542, -0.5391), (-0.908, -0.3183, -0.5394), (-0.9014, 0.4329, -0.5398), (-0.3846, 1.006, -0.5419), (0.4054, 0.9995, -0.5419), (0.9591, 0.436, -0.5416), (0.9522, -0.354, -0.5412), (0.3887, -0.9077, -0.5408), (-0.4012, -0.9008, -0.5409), (-0.955, -0.3373, -0.5412), (-0.9481, 0.4527, -0.5416), (-0.3933, 1.026, -0.6107), (0.4144, 1.021, -0.6108), (-0.9765, -0.3461, -0.6111), (-0.9694, 0.4617, -0.6108), (-0.003626, 0.2021, 0.5138), (-0.003354, 0.2365, 0.4651), (-0.1053, 0.16, 0.5138), (-0.1282, 0.1848, 0.4651), (-0.1474, 0.05837, 0.5139), (-0.1799, 0.05993, 0.4652), (-0.1053, -0.04327, 0.5139), (-0.1282, -0.06495, 0.4653), (-0.003626, -0.08536, 0.5139), (-0.003354, -0.1167, 0.4653), (0.09801, -0.04327, 0.5139), (0.1215, -0.06495, 0.4653), (0.1401, 0.05837, 0.5139), (0.1732, 0.05993, 0.4652), (0.09801, 0.16, 0.5138), (0.1215, 0.1848, 0.4651), (0.2155, 0.05993, 0.4652), (0.1514, -0.09482, 0.4653), (-0.003354, -0.1589, 0.4653), (-0.1581, -0.09482, 0.4653), (-0.2222, 0.05993, 0.4652), (-0.1581, 0.2147, 0.4651), (-0.003354, 0.2788, 0.4651), (0.1514, 0.2147, 0.4651), (0.1351, 0.05985, 0.3298), (-0.141, 0.05985, 0.3287), (-0.1008, -0.03755, 0.3289), (-0.003354, -0.07817, 0.3294), (0.09444, -0.03794, 0.3297), (0.09502, 0.1582, 0.3308), (-0.003354, 0.1993, 0.3311), (-0.1016, 0.1581, 0.3304), (-0.08438, 0.1408, 0.1961), (-0.003341, 0.175, 0.1968), (0.07789, 0.141, 0.1969), (0.07721, -0.02075, 0.1954), (-0.003341, -0.05379, 0.1947), (-0.08343, -0.02029, 0.1946), (-0.1165, 0.05979, 0.1952), (0.1107, 0.05979, 0.1963), (0.1827, 0.05953, 0.1966), (0.1993, 0.0595, 0.2289), (-0.2047, 0.05949, 0.227), (-0.1882, 0.05952, 0.1949), (-0.146, -0.08299, 0.2259), (-0.1342, -0.07123, 0.1939), (-0.003464, -0.1259, 0.194), (-0.003487, -0.1426, 0.2261), (0.128, -0.07197, 0.1951), (0.1398, -0.08377, 0.2273), (0.1292, 0.1922, 0.1976), (0.1409, 0.2039, 0.23), (-0.003464, 0.2477, 0.1975), (-0.003487, 0.2644, 0.2298), (-0.1358, 0.1919, 0.1964), (-0.1476, 0.2036, 0.2286), (0.2285, 0.0599, 0.4384), (0.1606, -0.104, 0.4385), (-0.1672, -0.1039, 0.4383), (-0.235, 0.0599, 0.4382), (-0.1674, 0.2239, 0.4385), (-0.003357, -0.1719, 0.4384), (0.1607, 0.2239, 0.4385), (-0.003357, 0.292, 0.4386), (-0.1318, -0.9045, -0.5409), (-0.1302, -0.858, -0.5391), (-0.1317, -0.9245, -0.6113), (0.1495, -0.858, -0.5391), (0.1492, -0.9045, -0.5408), (0.9806, 0.4447, -0.611), (0.9736, -0.3631, -0.6113), (0.3974, -0.9292, -0.6114), (0.1492, -0.9272, -0.6114), (-0.4103, -0.9222, -0.6113), (-0.1803, 0.4991, 0.1097), (-0.3138, 0.8294, -0.1729), (0.1923, 0.4959, 0.1097), (0.3315, 0.8237, -0.1729), (0.4534, 0.2301, 0.1098), (0.7839, 0.3635, -0.1727), (0.4502, -0.1425, 0.11), (0.7782, -0.2819, -0.1723), (0.1844, -0.4036, 0.1102), (0.3179, -0.7342, -0.172), (0.002068, 0.04928, 0.1835), (-0.1881, -0.4004, 0.1102), (-0.3274, -0.7286, -0.1721), (-0.4493, -0.1346, 0.11), (-0.7797, -0.2683, -0.1723), (-0.446, 0.238, 0.1098), (-0.7741, 0.3771, -0.1727), (-0.3472, 0.9334, -0.5431), (0.3581, 0.9272, -0.5431), (0.8787, 0.415, -0.5428), (0.8819, -0.3051, -0.5424), (0.3601, -0.8387, -0.5421), (-0.3755, -0.8278, -0.5421), (-0.8837, -0.2807, -0.5424), (-0.8753, 0.423, -0.5428), (0.007385, -0.9586, -0.4433), (-0.1327, -0.9556, -0.5248), (0.1488, -0.9556, -0.5248), (-0.03505, -0.9535, -0.5829), (-0.03505, -0.9553, -0.5339), (0.007385, -0.9562, -0.5095), (0.04982, -0.9553, -0.5339), (0.04982, -0.9535, -0.5829), (0.029, -0.953, -0.5949), (-0.01423, -0.953, -0.5949), (0.149, -0.9524, -0.6109), (-0.1322, -0.9524, -0.6109), (0.1172, -0.9582, -0.5624), (0.09126, -0.9577, -0.5824), (0.08414, -0.9591, -0.5465), (0.08368, -0.9542, -0.563), (0.0888, -0.9532, -0.5888), (0.1236, -0.9543, -0.5615), (0.07909, -0.9551, -0.5399), (-0.1047, -0.9585, -0.5625), (-0.07864, -0.9577, -0.5824), (-0.0717, -0.9591, -0.5464), (-0.1115, -0.9543, -0.5616), (-0.07617, -0.9533, -0.5887), (-0.06663, -0.9551, -0.5397), (0.007385, -0.9045, -0.4433), (-0.01423, -0.9524, -0.6109), (0.029, -0.9524, -0.6109), (-0.1319, -0.9045, -0.5248), (0.1491, -0.9045, -0.5248), (-0.03505, -0.9248, -0.5829), (-0.03505, -0.9266, -0.5339), (0.007385, -0.9275, -0.5095), (0.04982, -0.9266, -0.5339), (0.04982, -0.9248, -0.5829), (0.029, -0.9244, -0.5949), (-0.01423, -0.9244, -0.5949), (-0.01423, -0.9238, -0.6114), (0.029, -0.9238, -0.6114), (-0.3531, 0.9408, -0.6107), (0.3728, 0.9362, -0.6108), (-0.8773, -0.2919, -0.6111), (-0.8709, 0.434, -0.6108), (0.8816, 0.4187, -0.611), (0.8753, -0.3072, -0.6113), (0.3575, -0.8161, -0.6114), (-0.3684, -0.8097, -0.6113), (0.1471, -0.8142, -0.6113), (-0.1315, -0.8118, -0.6113)], [], [(1, 0, 2, 3), (17, 1, 3, 18), (0, 10, 2), (18, 3, 5, 19), (2, 10, 4), (3, 2, 4, 5), (19, 5, 7, 20), (4, 10, 6), (5, 4, 6, 7), (20, 7, 9, 21), (6, 10, 8), (7, 6, 8, 9), (8, 10, 11), (17, 18, 26, 25), (9, 8, 11, 12), (104, 21, 9, 12, 22, 102), (12, 11, 13, 14), (22, 12, 14, 23), (11, 10, 13), (18, 19, 27, 26), (14, 13, 15, 16), (23, 14, 16, 24), (13, 10, 15), (16, 15, 0, 1), (24, 16, 1, 17), (15, 10, 0), (19, 20, 28, 27), (20, 21, 29, 28), (107, 28, 29, 108), (106, 27, 28, 107), (34, 26, 27, 106), (33, 25, 26, 34), (24, 17, 25, 32), (23, 24, 32, 31), (22, 23, 31, 30), (21, 104, 105, 29), (29, 105, 109, 108), (32, 25, 33, 36), (31, 32, 36, 35), (30, 31, 35, 110), (38, 40, 39, 37), (40, 42, 41, 39), (42, 44, 43, 41), (44, 46, 45, 43), (46, 48, 47, 45), (48, 50, 49, 47), (50, 52, 51, 49), (52, 38, 37, 51), (49, 51, 37, 39, 41, 43, 45, 47), (99, 66, 67, 100), (96, 62, 63, 95), (94, 65, 61, 93), (93, 61, 66, 99), (100, 67, 68, 97), (97, 68, 62, 96), (60, 59, 38, 52), (53, 60, 52, 50), (54, 53, 50, 48), (55, 54, 48, 46), (56, 55, 46, 44), (57, 56, 44, 42), (58, 57, 42, 40), (59, 58, 40, 38), (61, 65, 86, 78), (82, 80, 75, 74), (87, 77, 76, 71), (85, 83, 73, 72), (91, 89, 70, 69), (83, 82, 74, 73), (66, 61, 78, 88), (64, 63, 81, 84), (62, 68, 92, 79), (67, 66, 88, 90), (63, 62, 79, 81), (65, 64, 84, 86), (68, 67, 90, 92), (82, 83, 84, 81), (83, 85, 86, 84), (85, 77, 78, 86), (80, 82, 81, 79), (77, 87, 88, 78), (87, 89, 90, 88), (92, 90, 89, 91), (79, 92, 91, 80), (77, 85, 72, 76), (58, 97, 96, 57), (59, 100, 97, 58), (53, 93, 99, 60), (54, 94, 93, 53), (55, 98, 94, 54), (56, 95, 98, 55), (57, 96, 95, 56), (60, 99, 100, 59), (103, 101, 30, 110), (101, 102, 22, 30), (98, 95, 63, 64), (64, 65, 94, 98), (112, 111, 113, 114), (128, 112, 114, 129), (111, 121, 113), (129, 114, 116, 130), (113, 121, 115), (114, 113, 115, 116), (130, 116, 118, 131), (115, 121, 117), (116, 115, 117, 118), (131, 118, 120, 132), (117, 121, 119), (118, 117, 119, 120), (119, 121, 122), (120, 119, 122, 123), (132, 120, 123, 133), (123, 122, 124, 125), (133, 123, 125, 134), (122, 121, 124), (125, 124, 126, 127), (134, 125, 127, 135), (124, 121, 126), (127, 126, 111, 112), (135, 127, 112, 128), (126, 121, 111), (91, 69, 75, 80), (87, 71, 70, 89), (71, 76, 72, 73, 74, 75, 69, 70), (109, 105, 138, 146), (159, 139, 140, 160), (154, 142, 143, 151), (103, 147, 137, 101), (150, 149, 148), (152, 153, 148, 149), (151, 152, 149, 150, 154), (155, 156, 157), (156, 155, 158, 159), (155, 157, 160, 158), (160, 157, 156, 159), (154, 150, 148, 153), (147, 162, 145, 139, 159, 158, 160, 140, 141, 136, 137), (163, 146, 138, 136, 141, 142, 154, 153, 152, 151, 143, 144), (104, 102, 101, 105), (137, 136, 161, 164), (138, 165, 161, 136), (138, 105, 165), (137, 164, 101), (105, 101, 164, 165), (165, 164, 161), (142, 141, 168, 169), (140, 139, 166, 167), (144, 143, 170, 171), (145, 162, 173, 172), (139, 145, 172, 166), (143, 142, 169, 170), (163, 144, 171, 174), (141, 140, 167, 168), (173, 174, 171, 172), (171, 170, 166, 172), (166, 170, 169, 167), (168, 167, 169), (36, 33, 175, 178), (107, 108, 181, 180), (34, 106, 179, 176), (106, 107, 180, 179), (35, 36, 178, 177), (33, 34, 176, 175), (110, 35, 177, 182), (132, 181, 180, 131), (131, 180, 179, 130), (130, 179, 176, 129), (129, 176, 175, 128), (135, 128, 175, 178), (135, 178, 177, 134), (134, 177, 182, 133), (174, 109, 183), (110, 182, 184, 103), (109, 183, 181, 108), (173, 184, 103), (183, 181, 132, 133, 182, 184), (146, 163, 174, 109), (103, 173, 162, 147), (183, 184, 173, 174)])
me_sphere_001.polygons.foreach_set('material_index', [1, 1, 1, 1, 1, 1, 1, 1, 1, 1, 1, 1, 1, 0, 1, 1, 1, 1, 1, 0, 1, 1, 1, 1, 1, 1, 0, 0, 0, 0, 0, 0, 0, 0, 0, 0, 0, 0, 0, 0, 2, 2, 2, 2, 2, 2, 2, 2, 2, 0, 0, 0, 0, 0, 0, 0, 0, 0, 0, 0, 0, 0, 0, 0, 0, 0, 0, 0, 0, 0, 0, 0, 0, 0, 0, 0, 0, 0, 0, 0, 0, 0, 0, 0, 0, 0, 0, 0, 0, 0, 0, 0, 0, 0, 0, 0, 0, 5, 5, 5, 5, 5, 5, 5, 5, 5, 5, 5, 5, 5, 5, 5, 5, 5, 5, 5, 5, 5, 5, 5, 5, 0, 0, 0, 0, 0, 0, 0, 3, 3, 3, 3, 3, 3, 3, 3, 0, 0, 0, 0, 0, 0, 0, 0, 0, 0, 0, 0, 0, 0, 0, 0, 0, 0, 0, 0, 0, 0, 0, 0, 0, 0, 0, 0, 0, 0, 0, 0, 0, 0, 0, 0, 0, 0, 0, 0, 0, 0, 0])
_uv = me_sphere_001.uv_layers.new(name='UVMap')
_uv.uv.foreach_set('vector', [0.75, 0.6667, 0.75, 0.8333, 0.625, 0.8333, 0.625, 0.6667, 0.75, 0.523, 0.75, 0.6667, 0.625, 0.6667, 0.625, 0.523, 0.75, 0.8333, 0.6875, 1.0, 0.625, 0.8333, 0.625, 0.523, 0.625, 0.6667, 0.5, 0.6667, 0.5, 0.523, 0.625, 0.8333, 0.5625, 1.0, 0.5, 0.8333, 0.625, 0.6667, 0.625, 0.8333, 0.5, 0.8333, 0.5, 0.6667, 0.5, 0.523, 0.5, 0.6667, 0.375, 0.6667, 0.375, 0.523, 0.5, 0.8333, 0.4375, 1.0, 0.375, 0.8333, 0.5, 0.6667, 0.5, 0.8333, 0.375, 0.8333, 0.375, 0.6667, 0.375, 0.523, 0.375, 0.6667, 0.25, 0.6667, 0.25, 0.523, 0.375, 0.8333, 0.3125, 1.0, 0.25, 0.8333, 0.375, 0.6667, 0.375, 0.8333, 0.25, 0.8333, 0.25, 0.6667, 0.25, 0.8333, 0.1875, 1.0, 0.125, 0.8333, 0.75, 0.523, 0.625, 0.523, 0.625, 0.523, 0.75, 0.523, 0.25, 0.6667, 0.25, 0.8333, 0.125, 0.8333, 0.125, 0.6667, 0.2161, 0.523, 0.25, 0.523, 0.25, 0.6667, 0.125, 0.6667, 0.125, 0.523, 0.1656, 0.523, 0.125, 0.6667, 0.125, 0.8333, 0.0, 0.8333, 0.0, 0.6667, 0.125, 0.523, 0.125, 0.6667, 0.0, 0.6667, 0.0, 0.523, 0.125, 0.8333, 0.0625, 1.0, 0.0, 0.8333, 0.625, 0.523, 0.5, 0.523, 0.5, 0.523, 0.625, 0.523, 1.0, 0.6667, 1.0, 0.8333, 0.875, 0.8333, 0.875, 0.6667, 1.0, 0.523, 1.0, 0.6667, 0.875, 0.6667, 0.875, 0.523, 1.0, 0.8333, 0.9375, 1.0, 0.875, 0.8333, 0.875, 0.6667, 0.875, 0.8333, 0.75, 0.8333, 0.75, 0.6667, 0.875, 0.523, 0.875, 0.6667, 0.75, 0.6667, 0.75, 0.523, 0.875, 0.8333, 0.8125, 1.0, 0.75, 0.8333, 0.5, 0.523, 0.375, 0.523, 0.375, 0.523, 0.5, 0.523, 0.375, 0.523, 0.25, 0.523, 0.25, 0.523, 0.375, 0.523, 0.375, 0.4973, 0.375, 0.523, 0.25, 0.523, 0.25, 0.4973, 0.5, 0.4973, 0.5, 0.523, 0.375, 0.523, 0.375, 0.4973, 0.625, 0.4973, 0.625, 0.523, 0.5, 0.523, 0.5, 0.4973, 0.75, 0.4973, 0.75, 0.523, 0.625, 0.523, 0.625, 0.4973, 0.875, 0.523, 0.75, 0.523, 0.75, 0.523, 0.875, 0.523, 1.0, 0.523, 0.875, 0.523, 0.875, 0.523, 1.0, 0.523, 0.125, 0.523, 0.0, 0.523, 0.0, 0.523, 0.125, 0.523, 0.25, 0.523, 0.2161, 0.523, 0.2143, 0.523, 0.25, 0.523, 0.25, 0.523, 0.2143, 0.523, 0.2142, 0.4973, 0.25, 0.4973, 0.875, 0.523, 0.75, 0.523, 0.75, 0.4973, 0.875, 0.4973, 1.0, 0.523, 0.875, 0.523, 0.875, 0.4973, 1.0, 0.4973, 0.125, 0.523, 0.0, 0.523, 0.0, 0.4973, 0.125, 0.4973, 0.25, 0.4537, 0.394, 0.394, 0.3973, 0.429, 0.2724, 0.4807, 0.394, 0.394, 0.4537, 0.25, 0.4807, 0.2724, 0.429, 0.3973, 0.4537, 0.25, 0.394, 0.106, 0.429, 0.1027, 0.4807, 0.2276, 0.394, 0.106, 0.25, 0.04632, 0.2724, 0.0193, 0.3973, 0.071, 0.25, 0.04632, 0.106, 0.106, 0.1027, 0.071, 0.2276, 0.0193, 0.106, 0.106, 0.04632, 0.25, 0.0193, 0.2276, 0.071, 0.1027, 0.04632, 0.25, 0.106, 0.394, 0.071, 0.3973, 0.0193, 0.2724, 0.106, 0.394, 0.25, 0.4537, 0.2276, 0.4807, 0.1027, 0.429, 0.5735, 0.25, 0.6252, 0.3748, 0.75, 0.4265, 0.8748, 0.3748, 0.9265, 0.25, 0.8748, 0.1252, 0.75, 0.07349, 0.6252, 0.1252, 0.1164, 0.3836, 0.1584, 0.3416, 0.25, 0.3798, 0.25, 0.439, 0.4387, 0.25, 0.3781, 0.25, 0.3407, 0.1593, 0.3835, 0.1165, 0.1165, 0.1165, 0.159, 0.159, 0.1212, 0.25, 0.06114, 0.25, 0.06114, 0.25, 0.1212, 0.25, 0.1584, 0.3416, 0.1164, 0.3836, 0.25, 0.439, 0.25, 0.3798, 0.3414, 0.3414, 0.3836, 0.3836, 0.3836, 0.3836, 0.3414, 0.3414, 0.3781, 0.25, 0.4387, 0.25, 0.106, 0.394, 0.25, 0.4537, 0.25, 0.4537, 0.106, 0.394, 0.04632, 0.25, 0.106, 0.394, 0.106, 0.394, 0.04632, 0.25, 0.106, 0.106, 0.04632, 0.25, 0.04632, 0.25, 0.106, 0.106, 0.25, 0.04632, 0.106, 0.106, 0.106, 0.106, 0.25, 0.04632, 0.394, 0.106, 0.25, 0.04632, 0.25, 0.04632, 0.394, 0.106, 0.4537, 0.25, 0.394, 0.106, 0.394, 0.106, 0.4537, 0.25, 0.394, 0.394, 0.4537, 0.25, 0.4537, 0.25, 0.394, 0.394, 0.25, 0.4537, 0.394, 0.394, 0.394, 0.394, 0.25, 0.4537, 0.1212, 0.25, 0.159, 0.159, 0.1691, 0.1691, 0.1354, 0.25, 0.3287, 0.1728, 0.3601, 0.2489, 0.3601, 0.2489, 0.3287, 0.1728, 0.1702, 0.3283, 0.139, 0.2511, 0.139, 0.2511, 0.1702, 0.3283, 0.1724, 0.1709, 0.2489, 0.1395, 0.2489, 0.1395, 0.1724, 0.1709, 0.3281, 0.3296, 0.2511, 0.3621, 0.2511, 0.3621, 0.3281, 0.3296, 0.2511, 0.1395, 0.3272, 0.1713, 0.3272, 0.1713, 0.2511, 0.1395, 0.1584, 0.3416, 0.1212, 0.25, 0.1354, 0.25, 0.1684, 0.3316, 0.25, 0.1215, 0.3407, 0.1593, 0.3305, 0.1695, 0.25, 0.1359, 0.3781, 0.25, 0.3414, 0.3414, 0.3314, 0.3314, 0.3637, 0.25, 0.25, 0.3798, 0.1584, 0.3416, 0.1684, 0.3316, 0.25, 0.3657, 0.3407, 0.1593, 0.3781, 0.25, 0.3637, 0.25, 0.3305, 0.1695, 0.159, 0.159, 0.25, 0.1215, 0.25, 0.1359, 0.1691, 0.1691, 0.3414, 0.3414, 0.25, 0.3798, 0.25, 0.3657, 0.3314, 0.3314, 0.3272, 0.1713, 0.2511, 0.1395, 0.25, 0.1359, 0.3305, 0.1695, 0.2489, 0.1395, 0.1724, 0.1709, 0.1691, 0.1691, 0.25, 0.1359, 0.1709, 0.1724, 0.139, 0.2489, 0.1354, 0.25, 0.1691, 0.1691, 0.3601, 0.2489, 0.3287, 0.1728, 0.3305, 0.1695, 0.3637, 0.25, 0.139, 0.2511, 0.1702, 0.3283, 0.1684, 0.3316, 0.1354, 0.25, 0.1717, 0.3298, 0.2489, 0.3621, 0.25, 0.3657, 0.1684, 0.3316, 0.3314, 0.3314, 0.25, 0.3657, 0.2511, 0.3621, 0.3281, 0.3296, 0.3637, 0.25, 0.3314, 0.3314, 0.3296, 0.3281, 0.3601, 0.2511, 0.139, 0.2489, 0.1709, 0.1724, 0.1709, 0.1724, 0.139, 0.2489, 0.394, 0.394, 0.3836, 0.3836, 0.4387, 0.25, 0.4537, 0.25, 0.25, 0.4537, 0.25, 0.439, 0.3836, 0.3836, 0.394, 0.394, 0.04632, 0.25, 0.06114, 0.25, 0.1164, 0.3836, 0.106, 0.394, 0.106, 0.106, 0.1165, 0.1165, 0.06114, 0.25, 0.04632, 0.25, 0.25, 0.04632, 0.25, 0.06121, 0.1165, 0.1165, 0.106, 0.106, 0.394, 0.106, 0.3835, 0.1165, 0.25, 0.06121, 0.25, 0.04632, 0.4537, 0.25, 0.4387, 0.25, 0.3835, 0.1165, 0.394, 0.106, 0.106, 0.394, 0.1164, 0.3836, 0.25, 0.439, 0.25, 0.4537, 0.1669, 0.4973, 0.1666, 0.523, 0.125, 0.523, 0.125, 0.4973, 0.1666, 0.523, 0.1656, 0.523, 0.125, 0.523, 0.125, 0.523, 0.25, 0.06121, 0.3835, 0.1165, 0.3407, 0.1593, 0.25, 0.1215, 0.25, 0.1215, 0.159, 0.159, 0.1165, 0.1165, 0.25, 0.06121, 0.75, 0.6667, 0.75, 0.8333, 0.625, 0.8333, 0.625, 0.6667, 0.7485, 0.523, 0.75, 0.6667, 0.625, 0.6667, 0.628, 0.523, 0.75, 0.8333, 0.6875, 1.0, 0.625, 0.8333, 0.628, 0.523, 0.625, 0.6667, 0.5, 0.6667, 0.5023, 0.523, 0.625, 0.8333, 0.5625, 1.0, 0.5, 0.8333, 0.625, 0.6667, 0.625, 0.8333, 0.5, 0.8333, 0.5, 0.6667, 0.5023, 0.523, 0.5, 0.6667, 0.375, 0.6667, 0.3786, 0.523, 0.5, 0.8333, 0.4375, 1.0, 0.375, 0.8333, 0.5, 0.6667, 0.5, 0.8333, 0.375, 0.8333, 0.375, 0.6667, 0.3786, 0.523, 0.375, 0.6667, 0.25, 0.6667, 0.25, 0.523, 0.375, 0.8333, 0.3125, 1.0, 0.25, 0.8333, 0.375, 0.6667, 0.375, 0.8333, 0.25, 0.8333, 0.25, 0.6667, 0.25, 0.8333, 0.1875, 1.0, 0.125, 0.8333, 0.25, 0.6667, 0.25, 0.8333, 0.125, 0.8333, 0.125, 0.6667, 0.25, 0.523, 0.25, 0.6667, 0.125, 0.6667, 0.1279, 0.523, 0.125, 0.6667, 0.125, 0.8333, 0.0, 0.8333, 0.0, 0.6667, 0.1279, 0.523, 0.125, 0.6667, 0.0, 0.6667, -0.00403, 0.5251, 0.125, 0.8333, 0.0625, 1.0, 0.0, 0.8333, 1.0, 0.6667, 1.0, 0.8333, 0.875, 0.8333, 0.875, 0.6667, 0.9949, 0.523, 1.0, 0.6667, 0.875, 0.6667, 0.8744, 0.523, 1.0, 0.8333, 0.9375, 1.0, 0.875, 0.8333, 0.875, 0.6667, 0.875, 0.8333, 0.75, 0.8333, 0.75, 0.6667, 0.8744, 0.523, 0.875, 0.6667, 0.75, 0.6667, 0.7485, 0.523, 0.875, 0.8333, 0.8125, 1.0, 0.75, 0.8333, 0.3281, 0.3296, 0.3281, 0.3296, 0.3601, 0.2489, 0.3601, 0.2489, 0.1717, 0.3298, 0.1702, 0.3283, 0.2511, 0.3621, 0.2489, 0.3621, 0.1702, 0.3283, 0.139, 0.2489, 0.1724, 0.1709, 0.2511, 0.1395, 0.3287, 0.1728, 0.3601, 0.2489, 0.3281, 0.3296, 0.2511, 0.3621, 0.2142, 0.4973, 0.2143, 0.523, 0.0, 0.0, 0.008457, 0.02117, 0.0, 0.0, 0.0, 0.0, 0.0, 0.0, 0.0, 0.0, 0.0, 0.0, 0.0, 0.0, 0.0, 0.0, 0.0, 0.0, 0.1669, 0.4973, 3.462e-07, 7.481e-07, 0.0, 0.0, 0.1666, 0.523, 0.6721, 0.5236, 0.8539, 0.5236, 0.8539, 0.7054, 0.8742, 0.5009, 0.8728, 0.7454, 0.8539, 0.7054, 0.8539, 0.5236, 0.7438, 0.5009, 0.8742, 0.5009, 0.8539, 0.5236, 0.6721, 0.5236, 0.6266, 0.5008, 0.8539, 0.7054, 0.8539, 0.5236, 0.6721, 0.5236, 0.8539, 0.5236, 0.8539, 0.7054, 0.874, 0.7478, 0.8741, 0.501, 0.8539, 0.7054, 0.6721, 0.5236, 0.6259, 0.5005, 0.874, 0.7478, 0.6259, 0.5005, 0.6721, 0.5236, 0.8539, 0.5236, 0.8741, 0.501, 0.0, 0.0, 0.6721, 0.5236, 0.8539, 0.7054, 0.0, 0.0, 3.462e-07, 7.481e-07, 0.0, 0.0, 0.0, 0.0, 0.0, 0.0, 0.0, 0.0, 0.0, 0.0, 0.0, 0.0, 0.0, 0.0, 0.0, 0.0, 0.0, 0.0, 0.0, 0.0, 0.07381, 0.09842, 0.008457, 0.02117, 0.0, 0.0, 0.0, 0.0, 0.0, 0.0, 0.0, 0.0, 0.0, 0.0, 0.0, 0.0, 0.0, 0.0, 0.0, 0.0, 0.0, 0.0, 0.0, 0.0, 0.2161, 0.523, 0.1656, 0.523, 0.1666, 0.523, 0.2143, 0.523, 0.0, 0.0, 0.0, 0.0, 0.0, 0.0, 0.0, 0.0, 0.0, 0.0, 0.0, 0.0, 0.0, 0.0, 0.0, 0.0, 0.0, 0.0, 0.2143, 0.523, 0.0, 0.0, 0.0, 0.0, 0.0, 0.0, 0.1666, 0.523, 0.2143, 0.523, 0.1666, 0.523, 0.0, 0.0, 0.0, 0.0, 0.0, 0.0, 0.0, 0.0, 0.0, 0.0, 0.0, 0.0, 0.0, 0.0, 0.0, 0.0, 0.0, 0.0, 0.0, 0.0, 0.0, 0.0, 0.0, 0.0, 0.0, 0.0, 0.0, 0.0, 0.0, 0.0, 0.0, 0.0, 0.0, 0.0, 0.0, 0.0, 0.0, 0.0, 0.0, 0.0, 0.0, 0.0, 0.0, 0.0, 0.0, 0.0, 0.0, 0.0, 0.0, 0.0, 0.0, 0.0, 0.0, 0.0, 0.0, 0.0, 0.0, 0.0, 0.07381, 0.09842, 0.0, 0.0, 0.0, 0.0, 0.07381, 0.09842, 0.0, 0.0, 0.0, 0.0, 0.0, 0.0, 0.0, 0.0, 0.0, 0.0, 0.07381, 0.09842, 0.0, 0.0, 0.0, 0.0, 0.0, 0.0, 0.0, 0.0, 0.0, 0.0, 0.0, 0.0, 0.0, 0.0, 0.0, 0.0, 0.0, 0.0, 0.0, 0.0, 0.0, 0.0, 0.0, 0.0, 0.0, 0.0, 0.875, 0.4973, 0.75, 0.4973, 0.75, 0.4973, 0.875, 0.4973, 0.375, 0.4973, 0.25, 0.4973, 0.25, 0.4973, 0.375, 0.4973, 0.625, 0.4973, 0.5, 0.4973, 0.5, 0.4973, 0.625, 0.4973, 0.5, 0.4973, 0.375, 0.4973, 0.375, 0.4973, 0.5, 0.4973, 1.0, 0.4973, 0.875, 0.4973, 0.875, 0.4973, 1.0, 0.4973, 0.75, 0.4973, 0.625, 0.4973, 0.625, 0.4973, 0.75, 0.4973, 0.125, 0.4973, 0.0, 0.4973, 0.0, 0.4973, 0.125, 0.4973, 0.25, 0.523, 0.25, 0.4973, 0.375, 0.4973, 0.3786, 0.523, 0.3786, 0.523, 0.375, 0.4973, 0.5, 0.4973, 0.5023, 0.523, 0.5023, 0.523, 0.5, 0.4973, 0.625, 0.4973, 0.628, 0.523, 0.628, 0.523, 0.625, 0.4973, 0.75, 0.4973, 0.7485, 0.523, 0.8744, 0.523, 0.7485, 0.523, 0.75, 0.4973, 0.875, 0.4973, 0.8744, 0.523, 0.875, 0.4973, 1.0, 0.4973, 0.9949, 0.523, 0.9949, 0.523, 1.0, 0.4973, 0.125, 0.4973, 0.1279, 0.523, 0.1941, 0.4973, 0.2142, 0.4973, 0.01734, 0.03194, 0.125, 0.4973, 0.125, 0.4973, 0.0, 0.0, 0.1669, 0.4973, 0.2142, 0.4973, 0.01734, 0.03194, 0.25, 0.4973, 0.25, 0.4973, 0.1868, 0.4973, 0.0, 0.0, 0.1669, 0.4973, 0.01734, 0.03194, 0.25, 0.4973, 0.25, 0.523, 0.1279, 0.523, 0.125, 0.4973, 0.0, 0.0, 0.008457, 0.02117, 0.07381, 0.09842, 0.07381, 0.09842, 0.2142, 0.4973, 0.1669, 0.4973, 0.1868, 0.4973, 0.0, 0.0, 3.462e-07, 7.481e-07, 0.01734, 0.03194, 0.0, 0.0, 0.1868, 0.4973, 0.1941, 0.4973])
me_sphere_001.materials.append(mat_fechadura)
me_sphere_001.materials.append(mat_caixa)
me_sphere_001.materials.append(mat_pedra_002)
me_sphere_001.materials.append(mat_pedra_001)
me_sphere_001.materials.append(mat_pedra)
me_sphere_001.materials.append(mat_pedra_003)
me_sphere_001.use_remesh_fix_poles = True
me_sphere_001.use_remesh_preserve_attributes = False
me_sphere_001.update()

# ---- objects
ob_cima = bpy.data.objects.new('Cima', me_sphere)
ob_baixo = bpy.data.objects.new('Baixo', me_sphere_001)

# ---- transforms, parenting, visibility, modifiers, constraints
ob_cima.location = (0.002684, -0.3021, -0.2135)
ob_cima.rotation_euler = (0.0, -0.0, 0.384)
ob_baixo.location = (-0.002063, -0.04932, 0.604)

# ---- collection membership
col_collection.objects.link(ob_cima)
col_collection.objects.link(ob_baixo)

# ---- scene / render settings (as saved in the file)
scene.frame_start = 1; scene.frame_end = 250; scene.frame_set(1)
scene.render.engine = 'BLENDER_EEVEE_NEXT'
scene.cycles.use_denoising = False
scene.cycles.samples = 128
scene.cycles.sampling_pattern = 'TABULATED_SOBOL'
scene.cycles.use_adaptive_sampling = False
scene.cycles.use_light_tree = False
scene.view_settings.view_transform = 'Filmic'
bpy.context.view_layer.update()

# ---- added for rendering (the .blend has no active camera and no usable light): camera, sun
cam_auto = bpy.data.cameras.new('AutoCamera')
cam_auto.lens = 50.0
cam_auto.sensor_width = 36.0
cam_auto.clip_end = 1000.0
ob_auto_camera = bpy.data.objects.new('AutoCamera', cam_auto)
scene.collection.objects.link(ob_auto_camera)
ob_auto_camera.location = (4.04859, -4.85831, 3.35095)
ob_auto_camera.rotation_euler = (1.09748, -7.21219e-08, 0.694738)
scene.camera = ob_auto_camera
light_auto_sun = bpy.data.lights.new('AutoSun', 'SUN')
light_auto_sun.energy = 3.0
light_auto_sun.angle = 0.0523599
ob_auto_sun = bpy.data.objects.new('AutoSun', light_auto_sun)
scene.collection.objects.link(ob_auto_sun)
ob_auto_sun.rotation_euler = (0.872665, 0.174533, 0.523599)
bpy.context.view_layer.update()
